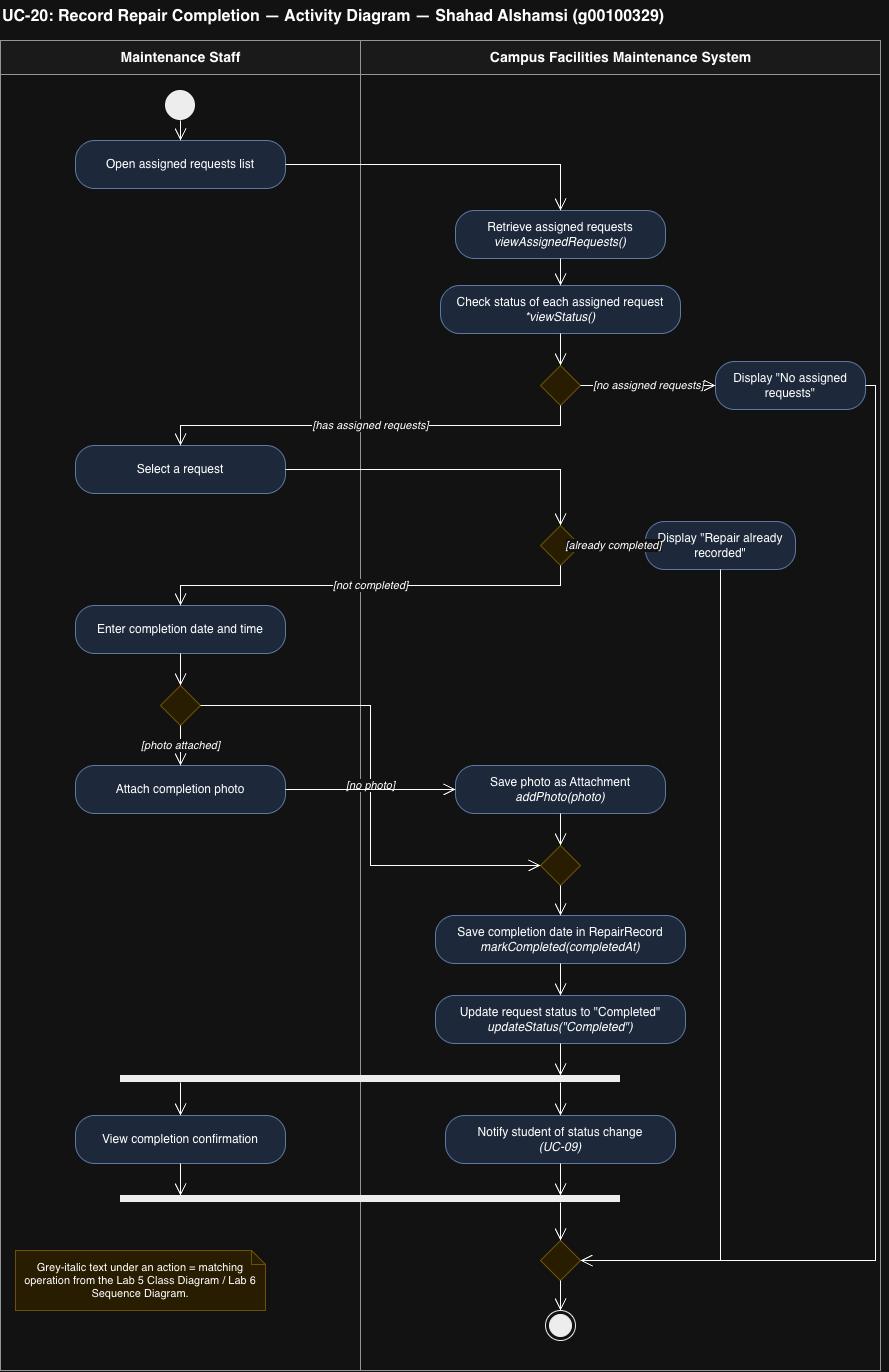

The diagram above was exported from draw.io. Its source (the exported page's mxGraphModel, read from the mxfile embedded in the PNG):
<mxGraphModel dx="2458" dy="1411" grid="1" gridSize="10" guides="1" tooltips="1" connect="1" arrows="1" fold="1" page="1" pageScale="1" pageWidth="920" pageHeight="1400" math="0" shadow="0">
  <root>
    <mxCell id="0" />
    <mxCell id="1" parent="0" />
    <mxCell id="v2" parent="1" style="text;html=1;fontSize=16;fontStyle=1;align=left;" value="UC-20: Record Repair Completion — Activity Diagram — Shahad Alshamsi (g00100329)" vertex="1">
      <mxGeometry height="30" width="880" x="20" as="geometry" />
    </mxCell>
    <mxCell id="v3" parent="1" style="swimlane;startSize=34;html=1;fillColor=#f5f5f5;strokeColor=#666666;fontStyle=1;fontSize=14;" value="Maintenance Staff" vertex="1">
      <mxGeometry height="1330" width="360" x="20" y="40" as="geometry" />
    </mxCell>
    <mxCell id="v4" parent="1" style="swimlane;startSize=34;html=1;fillColor=#f5f5f5;strokeColor=#666666;fontStyle=1;fontSize=14;" value="Campus Facilities Maintenance System" vertex="1">
      <mxGeometry height="1330" width="520" x="380" y="40" as="geometry" />
    </mxCell>
    <mxCell id="v5" parent="1" style="ellipse;html=1;fillColor=#000000;strokeColor=none;" value="" vertex="1">
      <mxGeometry height="30" width="30" x="185" y="90" as="geometry" />
    </mxCell>
    <mxCell id="v6" parent="1" style="rounded=1;whiteSpace=wrap;html=1;arcSize=40;fillColor=#dae8fc;strokeColor=#6c8ebf;fontSize=12;" value="Open assigned requests list" vertex="1">
      <mxGeometry height="48" width="210" x="95" y="140" as="geometry" />
    </mxCell>
    <mxCell id="v7" parent="1" style="rounded=1;whiteSpace=wrap;html=1;arcSize=40;fillColor=#dae8fc;strokeColor=#6c8ebf;fontSize=12;" value="Retrieve assigned requests&lt;br&gt;&lt;i&gt;viewAssignedRequests()&lt;/i&gt;" vertex="1">
      <mxGeometry height="48" width="210" x="475" y="210" as="geometry" />
    </mxCell>
    <mxCell id="v8" parent="1" style="rounded=1;whiteSpace=wrap;html=1;arcSize=40;fillColor=#dae8fc;strokeColor=#6c8ebf;fontSize=12;" value="Check status of each assigned request&lt;br&gt;&lt;i&gt;*viewStatus()&lt;/i&gt;" vertex="1">
      <mxGeometry height="48" width="240" x="460" y="285" as="geometry" />
    </mxCell>
    <mxCell id="v9" parent="1" style="rhombus;whiteSpace=wrap;html=1;fillColor=#fff2cc;strokeColor=#d6b656;" value="" vertex="1">
      <mxGeometry height="40" width="40" x="560" y="365" as="geometry" />
    </mxCell>
    <mxCell id="v10" parent="1" style="rounded=1;whiteSpace=wrap;html=1;arcSize=40;fillColor=#dae8fc;strokeColor=#6c8ebf;fontSize=12;" value="Display &quot;No assigned requests&quot;" vertex="1">
      <mxGeometry height="48" width="150" x="735" y="361" as="geometry" />
    </mxCell>
    <mxCell id="v11" parent="1" style="rounded=1;whiteSpace=wrap;html=1;arcSize=40;fillColor=#dae8fc;strokeColor=#6c8ebf;fontSize=12;" value="Select a request" vertex="1">
      <mxGeometry height="48" width="210" x="95" y="445" as="geometry" />
    </mxCell>
    <mxCell id="v12" parent="1" style="rhombus;whiteSpace=wrap;html=1;fillColor=#fff2cc;strokeColor=#d6b656;" value="" vertex="1">
      <mxGeometry height="40" width="40" x="560" y="525" as="geometry" />
    </mxCell>
    <mxCell id="v13" parent="1" style="rounded=1;whiteSpace=wrap;html=1;arcSize=40;fillColor=#dae8fc;strokeColor=#6c8ebf;fontSize=12;" value="Display &quot;Repair already recorded&quot;" vertex="1">
      <mxGeometry height="48" width="150" x="665" y="521" as="geometry" />
    </mxCell>
    <mxCell id="v14" parent="1" style="rounded=1;whiteSpace=wrap;html=1;arcSize=40;fillColor=#dae8fc;strokeColor=#6c8ebf;fontSize=12;" value="Enter completion date and time" vertex="1">
      <mxGeometry height="48" width="210" x="95" y="605" as="geometry" />
    </mxCell>
    <mxCell id="v15" parent="1" style="rhombus;whiteSpace=wrap;html=1;fillColor=#fff2cc;strokeColor=#d6b656;" value="" vertex="1">
      <mxGeometry height="40" width="40" x="180" y="685" as="geometry" />
    </mxCell>
    <mxCell id="v16" parent="1" style="rounded=1;whiteSpace=wrap;html=1;arcSize=40;fillColor=#dae8fc;strokeColor=#6c8ebf;fontSize=12;" value="Attach completion photo" vertex="1">
      <mxGeometry height="48" width="210" x="95" y="765" as="geometry" />
    </mxCell>
    <mxCell id="v17" parent="1" style="rounded=1;whiteSpace=wrap;html=1;arcSize=40;fillColor=#dae8fc;strokeColor=#6c8ebf;fontSize=12;" value="Save photo as Attachment&lt;br&gt;&lt;i&gt;addPhoto(photo)&lt;/i&gt;" vertex="1">
      <mxGeometry height="48" width="210" x="475" y="765" as="geometry" />
    </mxCell>
    <mxCell id="v18" parent="1" style="rhombus;whiteSpace=wrap;html=1;fillColor=#fff2cc;strokeColor=#d6b656;" value="" vertex="1">
      <mxGeometry height="40" width="40" x="560" y="845" as="geometry" />
    </mxCell>
    <mxCell id="v19" parent="1" style="rounded=1;whiteSpace=wrap;html=1;arcSize=40;fillColor=#dae8fc;strokeColor=#6c8ebf;fontSize=12;" value="Save completion date in RepairRecord&lt;br&gt;&lt;i&gt;markCompleted(completedAt)&lt;/i&gt;" vertex="1">
      <mxGeometry height="48" width="250" x="455" y="915" as="geometry" />
    </mxCell>
    <mxCell id="v20" parent="1" style="rounded=1;whiteSpace=wrap;html=1;arcSize=40;fillColor=#dae8fc;strokeColor=#6c8ebf;fontSize=12;" value="Update request status to &quot;Completed&quot;&lt;br&gt;&lt;i&gt;updateStatus(&quot;Completed&quot;)&lt;/i&gt;" vertex="1">
      <mxGeometry height="48" width="250" x="455" y="995" as="geometry" />
    </mxCell>
    <mxCell id="v21" parent="1" style="html=1;fillColor=#000000;strokeColor=none;" value="" vertex="1">
      <mxGeometry height="7" width="500" x="140" y="1075" as="geometry" />
    </mxCell>
    <mxCell id="v22" parent="1" style="rounded=1;whiteSpace=wrap;html=1;arcSize=40;fillColor=#dae8fc;strokeColor=#6c8ebf;fontSize=12;" value="View completion confirmation" vertex="1">
      <mxGeometry height="48" width="210" x="95" y="1115" as="geometry" />
    </mxCell>
    <mxCell id="v23" parent="1" style="rounded=1;whiteSpace=wrap;html=1;arcSize=40;fillColor=#dae8fc;strokeColor=#6c8ebf;fontSize=12;" value="Notify student of status change&lt;br&gt;&lt;i&gt;(UC-09)&lt;/i&gt;" vertex="1">
      <mxGeometry height="48" width="230" x="465" y="1115" as="geometry" />
    </mxCell>
    <mxCell id="v24" parent="1" style="html=1;fillColor=#000000;strokeColor=none;" value="" vertex="1">
      <mxGeometry height="7" width="500" x="140" y="1195" as="geometry" />
    </mxCell>
    <mxCell id="v25" parent="1" style="rhombus;whiteSpace=wrap;html=1;fillColor=#fff2cc;strokeColor=#d6b656;" value="" vertex="1">
      <mxGeometry height="40" width="40" x="560" y="1240" as="geometry" />
    </mxCell>
    <mxCell id="v26" parent="1" style="ellipse;html=1;shape=endState;fillColor=#000000;strokeColor=#000000;" value="" vertex="1">
      <mxGeometry height="30" width="30" x="565" y="1310" as="geometry" />
    </mxCell>
    <mxCell id="v27" parent="1" style="shape=note;whiteSpace=wrap;html=1;size=14;fillColor=#fff2cc;strokeColor=#d6b656;fontSize=11;" value="Grey-italic text under an action = matching operation from the Lab 5 Class Diagram / Lab 6 Sequence Diagram." vertex="1">
      <mxGeometry height="60" width="250" x="35" y="1250" as="geometry" />
    </mxCell>
    <mxCell id="e28" edge="1" parent="1" source="v5" style="edgeStyle=orthogonalEdgeStyle;rounded=0;html=1;endArrow=open;endSize=10;fontSize=11;fontStyle=2;labelBackgroundColor=#ffffff;" target="v6" value="">
      <mxGeometry relative="1" as="geometry" />
    </mxCell>
    <mxCell id="e29" edge="1" parent="1" source="v6" style="edgeStyle=orthogonalEdgeStyle;rounded=0;html=1;endArrow=open;endSize=10;fontSize=11;fontStyle=2;labelBackgroundColor=#ffffff;" target="v7" value="">
      <mxGeometry relative="1" as="geometry" />
    </mxCell>
    <mxCell id="e30" edge="1" parent="1" source="v7" style="edgeStyle=orthogonalEdgeStyle;rounded=0;html=1;endArrow=open;endSize=10;fontSize=11;fontStyle=2;labelBackgroundColor=#ffffff;" target="v8" value="">
      <mxGeometry relative="1" as="geometry" />
    </mxCell>
    <mxCell id="e31" edge="1" parent="1" source="v8" style="edgeStyle=orthogonalEdgeStyle;rounded=0;html=1;endArrow=open;endSize=10;fontSize=11;fontStyle=2;labelBackgroundColor=#ffffff;" target="v9" value="">
      <mxGeometry relative="1" as="geometry" />
    </mxCell>
    <mxCell id="e32" edge="1" parent="1" source="v9" style="edgeStyle=orthogonalEdgeStyle;rounded=0;html=1;endArrow=open;endSize=10;fontSize=11;fontStyle=2;labelBackgroundColor=#ffffff;exitX=1;exitY=0.5;" target="v10" value="[no assigned requests]">
      <mxGeometry relative="1" as="geometry" />
    </mxCell>
    <mxCell id="e33" edge="1" parent="1" source="v9" style="edgeStyle=orthogonalEdgeStyle;rounded=0;html=1;endArrow=open;endSize=10;fontSize=11;fontStyle=2;labelBackgroundColor=#ffffff;exitX=0.5;exitY=1;" target="v11" value="[has assigned requests]">
      <mxGeometry relative="1" as="geometry" />
    </mxCell>
    <mxCell id="e34" edge="1" parent="1" source="v11" style="edgeStyle=orthogonalEdgeStyle;rounded=0;html=1;endArrow=open;endSize=10;fontSize=11;fontStyle=2;labelBackgroundColor=#ffffff;" target="v12" value="">
      <mxGeometry relative="1" as="geometry" />
    </mxCell>
    <mxCell id="e35" edge="1" parent="1" source="v12" style="edgeStyle=orthogonalEdgeStyle;rounded=0;html=1;endArrow=open;endSize=10;fontSize=11;fontStyle=2;labelBackgroundColor=#ffffff;exitX=1;exitY=0.5;" target="v13" value="[already completed]">
      <mxGeometry relative="1" as="geometry" />
    </mxCell>
    <mxCell id="e36" edge="1" parent="1" source="v12" style="edgeStyle=orthogonalEdgeStyle;rounded=0;html=1;endArrow=open;endSize=10;fontSize=11;fontStyle=2;labelBackgroundColor=#ffffff;exitX=0.5;exitY=1;" target="v14" value="[not completed]">
      <mxGeometry relative="1" as="geometry" />
    </mxCell>
    <mxCell id="e37" edge="1" parent="1" source="v14" style="edgeStyle=orthogonalEdgeStyle;rounded=0;html=1;endArrow=open;endSize=10;fontSize=11;fontStyle=2;labelBackgroundColor=#ffffff;" target="v15" value="">
      <mxGeometry relative="1" as="geometry" />
    </mxCell>
    <mxCell id="e38" edge="1" parent="1" source="v15" style="edgeStyle=orthogonalEdgeStyle;rounded=0;html=1;endArrow=open;endSize=10;fontSize=11;fontStyle=2;labelBackgroundColor=#ffffff;exitX=0.5;exitY=1;" target="v16" value="[photo attached]">
      <mxGeometry relative="1" as="geometry" />
    </mxCell>
    <mxCell id="e39" edge="1" parent="1" source="v15" style="edgeStyle=orthogonalEdgeStyle;rounded=0;html=1;endArrow=open;endSize=10;fontSize=11;fontStyle=2;labelBackgroundColor=#ffffff;exitX=1;exitY=0.5;entryX=0;entryY=0.5;" target="v18" value="[no photo]">
      <mxGeometry relative="1" as="geometry" />
    </mxCell>
    <mxCell id="e40" edge="1" parent="1" source="v16" style="edgeStyle=orthogonalEdgeStyle;rounded=0;html=1;endArrow=open;endSize=10;fontSize=11;fontStyle=2;labelBackgroundColor=#ffffff;" target="v17" value="">
      <mxGeometry relative="1" as="geometry" />
    </mxCell>
    <mxCell id="e41" edge="1" parent="1" source="v17" style="edgeStyle=orthogonalEdgeStyle;rounded=0;html=1;endArrow=open;endSize=10;fontSize=11;fontStyle=2;labelBackgroundColor=#ffffff;" target="v18" value="">
      <mxGeometry relative="1" as="geometry" />
    </mxCell>
    <mxCell id="e42" edge="1" parent="1" source="v18" style="edgeStyle=orthogonalEdgeStyle;rounded=0;html=1;endArrow=open;endSize=10;fontSize=11;fontStyle=2;labelBackgroundColor=#ffffff;" target="v19" value="">
      <mxGeometry relative="1" as="geometry" />
    </mxCell>
    <mxCell id="e43" edge="1" parent="1" source="v19" style="edgeStyle=orthogonalEdgeStyle;rounded=0;html=1;endArrow=open;endSize=10;fontSize=11;fontStyle=2;labelBackgroundColor=#ffffff;" target="v20" value="">
      <mxGeometry relative="1" as="geometry" />
    </mxCell>
    <mxCell id="e44" edge="1" parent="1" source="v20" style="edgeStyle=orthogonalEdgeStyle;rounded=0;html=1;endArrow=open;endSize=10;fontSize=11;fontStyle=2;labelBackgroundColor=#ffffff;entryX=0.88;entryY=0;" target="v21" value="">
      <mxGeometry relative="1" as="geometry" />
    </mxCell>
    <mxCell id="e45" edge="1" parent="1" source="v21" style="edgeStyle=orthogonalEdgeStyle;rounded=0;html=1;endArrow=open;endSize=10;fontSize=11;fontStyle=2;labelBackgroundColor=#ffffff;exitX=0.12;exitY=1;" target="v22" value="">
      <mxGeometry relative="1" as="geometry" />
    </mxCell>
    <mxCell id="e46" edge="1" parent="1" source="v21" style="edgeStyle=orthogonalEdgeStyle;rounded=0;html=1;endArrow=open;endSize=10;fontSize=11;fontStyle=2;labelBackgroundColor=#ffffff;exitX=0.88;exitY=1;" target="v23" value="">
      <mxGeometry relative="1" as="geometry" />
    </mxCell>
    <mxCell id="e47" edge="1" parent="1" source="v22" style="edgeStyle=orthogonalEdgeStyle;rounded=0;html=1;endArrow=open;endSize=10;fontSize=11;fontStyle=2;labelBackgroundColor=#ffffff;entryX=0.12;entryY=0;" target="v24" value="">
      <mxGeometry relative="1" as="geometry" />
    </mxCell>
    <mxCell id="e48" edge="1" parent="1" source="v23" style="edgeStyle=orthogonalEdgeStyle;rounded=0;html=1;endArrow=open;endSize=10;fontSize=11;fontStyle=2;labelBackgroundColor=#ffffff;entryX=0.88;entryY=0;" target="v24" value="">
      <mxGeometry relative="1" as="geometry" />
    </mxCell>
    <mxCell id="e49" edge="1" parent="1" source="v24" style="edgeStyle=orthogonalEdgeStyle;rounded=0;html=1;endArrow=open;endSize=10;fontSize=11;fontStyle=2;labelBackgroundColor=#ffffff;exitX=0.88;exitY=1;" target="v25" value="">
      <mxGeometry relative="1" as="geometry" />
    </mxCell>
    <mxCell id="e50" edge="1" parent="1" source="v10" style="edgeStyle=orthogonalEdgeStyle;rounded=0;html=1;endArrow=open;endSize=10;fontSize=11;fontStyle=2;labelBackgroundColor=#ffffff;exitX=1;exitY=0.5;entryX=1;entryY=0.5;" target="v25" value="">
      <mxGeometry relative="1" as="geometry" />
    </mxCell>
    <mxCell id="e51" edge="1" parent="1" source="v13" style="edgeStyle=orthogonalEdgeStyle;rounded=0;html=1;endArrow=open;endSize=10;fontSize=11;fontStyle=2;labelBackgroundColor=#ffffff;exitX=0.5;exitY=1;entryX=1;entryY=0.5;" target="v25" value="">
      <mxGeometry relative="1" as="geometry" />
    </mxCell>
    <mxCell id="e52" edge="1" parent="1" source="v25" style="edgeStyle=orthogonalEdgeStyle;rounded=0;html=1;endArrow=open;endSize=10;fontSize=11;fontStyle=2;labelBackgroundColor=#ffffff;" target="v26" value="">
      <mxGeometry relative="1" as="geometry" />
    </mxCell>
  </root>
</mxGraphModel>